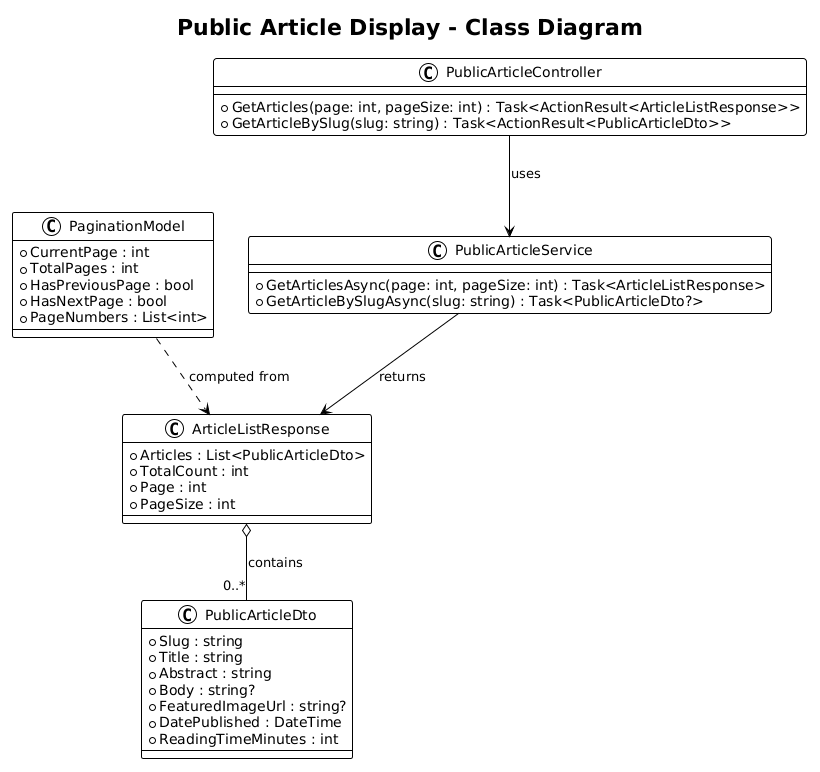

The diagram above was rendered by PlantUML. Its source (embedded in the PNG):
@startuml
!theme plain

title Public Article Display - Class Diagram

class PublicArticleDto {
    + Slug : string
    + Title : string
    + Abstract : string
    + Body : string?
    + FeaturedImageUrl : string?
    + DatePublished : DateTime
    + ReadingTimeMinutes : int
}

class ArticleListResponse {
    + Articles : List<PublicArticleDto>
    + TotalCount : int
    + Page : int
    + PageSize : int
}

class PaginationModel {
    + CurrentPage : int
    + TotalPages : int
    + HasPreviousPage : bool
    + HasNextPage : bool
    + PageNumbers : List<int>
}

class PublicArticleService {
    + GetArticlesAsync(page: int, pageSize: int) : Task<ArticleListResponse>
    + GetArticleBySlugAsync(slug: string) : Task<PublicArticleDto?>
}

class PublicArticleController {
    + GetArticles(page: int, pageSize: int) : Task<ActionResult<ArticleListResponse>>
    + GetArticleBySlug(slug: string) : Task<ActionResult<PublicArticleDto>>
}

ArticleListResponse o-- "0..*" PublicArticleDto : contains
PublicArticleController --> PublicArticleService : uses
PublicArticleService --> ArticleListResponse : returns
PaginationModel ..> ArticleListResponse : computed from
@enduml